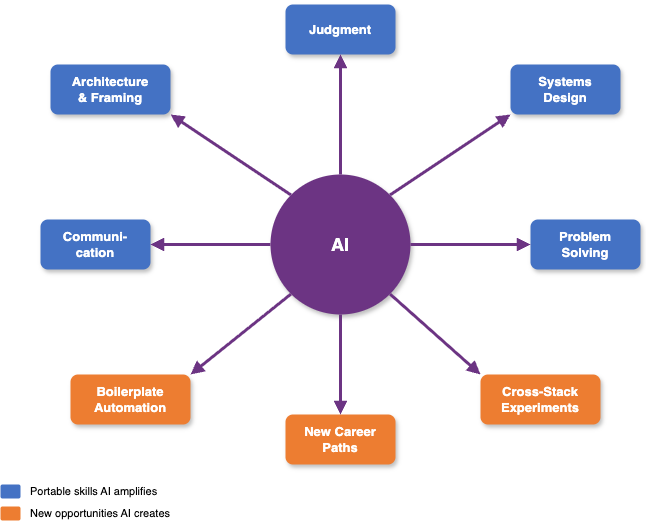

The diagram above was exported from draw.io. Its source (the exported page's mxGraphModel, read from the mxfile embedded in the PNG):
<mxGraphModel dx="528" dy="406" grid="1" gridSize="10" guides="1" tooltips="1" connect="1" arrows="1" fold="1" page="0" pageScale="1" pageWidth="800" pageHeight="600" math="0" shadow="0">
  <root>
    <mxCell id="0" />
    <mxCell id="1" parent="0" />
    <mxCell id="ai-center" value="&lt;b&gt;&lt;font style=&quot;font-size: 18px;&quot; color=&quot;#FFFFFF&quot;&gt;AI&lt;/font&gt;&lt;/b&gt;" style="ellipse;whiteSpace=wrap;html=1;fillColor=#6C3483;strokeColor=none;shadow=1;" parent="1" vertex="1">
      <mxGeometry x="330" y="230" width="140" height="140" as="geometry" />
    </mxCell>
    <mxCell id="judgment" value="&lt;b&gt;Judgment&lt;/b&gt;" style="rounded=1;whiteSpace=wrap;html=1;fillColor=#4472C4;strokeColor=none;fontColor=#FFFFFF;fontSize=13;shadow=1;" parent="1" vertex="1">
      <mxGeometry x="345" y="60" width="110" height="50" as="geometry" />
    </mxCell>
    <mxCell id="arr-judgment" style="endArrow=block;endFill=1;strokeWidth=3;strokeColor=#6C3483;exitX=0.5;exitY=0;entryX=0.5;entryY=1;" parent="1" source="ai-center" target="judgment" edge="1">
      <mxGeometry relative="1" as="geometry" />
    </mxCell>
    <mxCell id="systems" value="&lt;b&gt;Systems&lt;br&gt;Design&lt;/b&gt;" style="rounded=1;whiteSpace=wrap;html=1;fillColor=#4472C4;strokeColor=none;fontColor=#FFFFFF;fontSize=13;shadow=1;" parent="1" vertex="1">
      <mxGeometry x="570" y="120" width="110" height="50" as="geometry" />
    </mxCell>
    <mxCell id="arr-systems" style="endArrow=block;endFill=1;strokeWidth=3;strokeColor=#6C3483;exitX=1;exitY=0;entryX=0;entryY=1;" parent="1" source="ai-center" target="systems" edge="1">
      <mxGeometry relative="1" as="geometry" />
    </mxCell>
    <mxCell id="problem" value="&lt;b&gt;Problem&lt;br&gt;Solving&lt;/b&gt;" style="rounded=1;whiteSpace=wrap;html=1;fillColor=#4472C4;strokeColor=none;fontColor=#FFFFFF;fontSize=13;shadow=1;" parent="1" vertex="1">
      <mxGeometry x="590" y="275" width="110" height="50" as="geometry" />
    </mxCell>
    <mxCell id="arr-problem" style="endArrow=block;endFill=1;strokeWidth=3;strokeColor=#6C3483;exitX=1;exitY=0.5;entryX=0;entryY=0.5;" parent="1" source="ai-center" target="problem" edge="1">
      <mxGeometry relative="1" as="geometry" />
    </mxCell>
    <mxCell id="experiment" value="&lt;b&gt;Cross-Stack&lt;br&gt;Experiments&lt;/b&gt;" style="rounded=1;whiteSpace=wrap;html=1;fillColor=#ED7D31;strokeColor=none;fontColor=#FFFFFF;fontSize=13;shadow=1;" parent="1" vertex="1">
      <mxGeometry x="540" y="430" width="120" height="50" as="geometry" />
    </mxCell>
    <mxCell id="arr-experiment" style="endArrow=block;endFill=1;strokeWidth=3;strokeColor=#6C3483;exitX=1;exitY=1;entryX=0;entryY=0;" parent="1" source="ai-center" target="experiment" edge="1">
      <mxGeometry relative="1" as="geometry" />
    </mxCell>
    <mxCell id="paths" value="&lt;b&gt;New Career&lt;br&gt;Paths&lt;/b&gt;" style="rounded=1;whiteSpace=wrap;html=1;fillColor=#ED7D31;strokeColor=none;fontColor=#FFFFFF;fontSize=13;shadow=1;" parent="1" vertex="1">
      <mxGeometry x="345" y="470" width="110" height="50" as="geometry" />
    </mxCell>
    <mxCell id="arr-paths" style="endArrow=block;endFill=1;strokeWidth=3;strokeColor=#6C3483;exitX=0.5;exitY=1;entryX=0.5;entryY=0;" parent="1" source="ai-center" target="paths" edge="1">
      <mxGeometry relative="1" as="geometry" />
    </mxCell>
    <mxCell id="automation" value="&lt;b&gt;Boilerplate&lt;br&gt;Automation&lt;/b&gt;" style="rounded=1;whiteSpace=wrap;html=1;fillColor=#ED7D31;strokeColor=none;fontColor=#FFFFFF;fontSize=13;shadow=1;" parent="1" vertex="1">
      <mxGeometry x="130" y="430" width="120" height="50" as="geometry" />
    </mxCell>
    <mxCell id="arr-automation" style="endArrow=block;endFill=1;strokeWidth=3;strokeColor=#6C3483;exitX=0;exitY=1;entryX=1;entryY=0;" parent="1" source="ai-center" target="automation" edge="1">
      <mxGeometry relative="1" as="geometry" />
    </mxCell>
    <mxCell id="communication" value="&lt;b&gt;Communi-&lt;br&gt;cation&lt;/b&gt;" style="rounded=1;whiteSpace=wrap;html=1;fillColor=#4472C4;strokeColor=none;fontColor=#FFFFFF;fontSize=13;shadow=1;" parent="1" vertex="1">
      <mxGeometry x="100" y="275" width="110" height="50" as="geometry" />
    </mxCell>
    <mxCell id="arr-communication" style="endArrow=block;endFill=1;strokeWidth=3;strokeColor=#6C3483;exitX=0;exitY=0.5;entryX=1;entryY=0.5;" parent="1" source="ai-center" target="communication" edge="1">
      <mxGeometry relative="1" as="geometry" />
    </mxCell>
    <mxCell id="architecture" value="&lt;b&gt;Architecture&lt;br&gt;&amp;amp; Framing&lt;/b&gt;" style="rounded=1;whiteSpace=wrap;html=1;fillColor=#4472C4;strokeColor=none;fontColor=#FFFFFF;fontSize=13;shadow=1;" parent="1" vertex="1">
      <mxGeometry x="110" y="120" width="120" height="50" as="geometry" />
    </mxCell>
    <mxCell id="arr-architecture" style="endArrow=block;endFill=1;strokeWidth=3;strokeColor=#6C3483;exitX=0;exitY=0;entryX=1;entryY=1;" parent="1" source="ai-center" target="architecture" edge="1">
      <mxGeometry relative="1" as="geometry" />
    </mxCell>
    <mxCell id="legend-blue" value="" style="rounded=1;whiteSpace=wrap;html=1;fillColor=#4472C4;strokeColor=none;" parent="1" vertex="1">
      <mxGeometry x="60" y="540" width="20" height="14" as="geometry" />
    </mxCell>
    <mxCell id="legend-blue-text" value="&lt;font style=&quot;font-size: 11px;&quot;&gt;Portable skills AI amplifies&lt;/font&gt;" style="text;html=1;align=left;verticalAlign=middle;resizable=0;points=[];autosize=1;strokeColor=none;fillColor=none;" parent="1" vertex="1">
      <mxGeometry x="88" y="534" width="170" height="26" as="geometry" />
    </mxCell>
    <mxCell id="legend-orange" value="" style="rounded=1;whiteSpace=wrap;html=1;fillColor=#ED7D31;strokeColor=none;" parent="1" vertex="1">
      <mxGeometry x="60" y="562" width="20" height="14" as="geometry" />
    </mxCell>
    <mxCell id="legend-orange-text" value="&lt;font style=&quot;font-size: 11px;&quot;&gt;New opportunities AI creates&lt;/font&gt;" style="text;html=1;align=left;verticalAlign=middle;resizable=0;points=[];autosize=1;strokeColor=none;fillColor=none;" parent="1" vertex="1">
      <mxGeometry x="88" y="556" width="180" height="26" as="geometry" />
    </mxCell>
  </root>
</mxGraphModel>